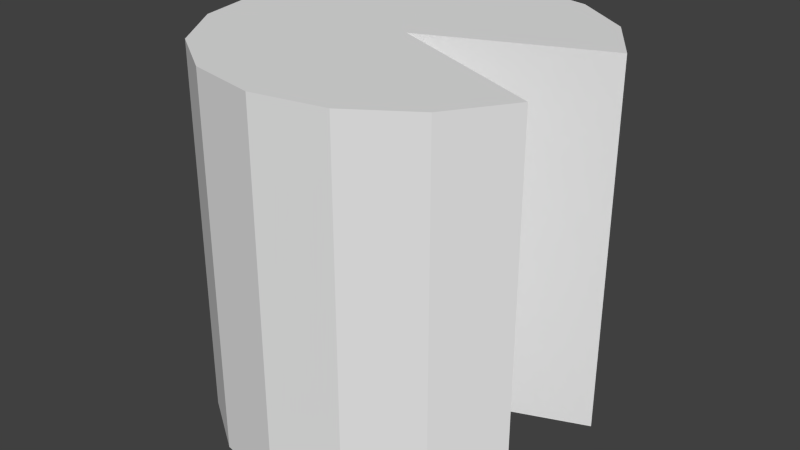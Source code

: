 # Source: Pacmanclosed.blend  (saved by Blender 2.63.0; exported with 4.5.12 LTS)
import bpy
from mathutils import Matrix  # noqa: F401  (used for matrix-valued properties, if any)

bpy.ops.wm.read_factory_settings(use_empty=True)
scene = bpy.context.scene
scene.name = 'Scene'

# ---- collections
col_collection_1 = bpy.data.collections.new('Collection 1'); scene.collection.children.link(col_collection_1)

# ---- world
world_world = bpy.data.worlds.new('World'); scene.world = world_world
world_world.color = (0.05088, 0.05088, 0.05088)
world_world.use_sun_shadow = False
world_world.sun_shadow_jitter_overblur = 0.0
world_world.cycles.sampling_method = 'MANUAL'
world_world.cycles.sample_map_resolution = 256

# ---- meshes
me_cylinder = bpy.data.meshes.new('Cylinder')
me_cylinder.from_pydata([(0.0, 0.5, -0.5), (0.1913, 0.4619, -0.5), (0.3536, 0.3536, -0.5), (0.4619, 0.1913, -0.5), (0.4619, -0.1913, -0.5), (0.3536, -0.3536, -0.5), (0.1913, -0.4619, -0.5), (7.55e-08, -0.5, -0.5), (-0.1913, -0.4619, -0.5), (-0.3536, -0.3536, -0.5), (-0.4619, -0.1913, -0.5), (-0.5, 5.962e-09, -0.5), (-0.4619, 0.1913, -0.5), (-0.3536, 0.3536, -0.5), (-0.1913, 0.4619, -0.5), (3.258e-07, 0.5, 0.5), (0.1913, 0.4619, 0.5), (0.3536, 0.3536, 0.5), (0.4619, 0.1913, 0.5), (0.4619, -0.1913, 0.5), (0.3536, -0.3536, 0.5), (0.1913, -0.4619, 0.5), (-9.656e-07, -0.5, 0.5), (-0.1913, -0.4619, 0.5), (-0.3536, -0.3536, 0.5), (-0.4619, -0.1913, 0.5), (-0.5, 1.285e-06, 0.5), (-0.4619, 0.1913, 0.5), (-0.3536, 0.3536, 0.5), (-0.1913, 0.4619, 0.5), (0.0, 0.0, -0.5), (0.0, 0.0, 0.5)], [], [(30, 0, 1), (31, 16, 15), (30, 1, 2), (31, 17, 16), (30, 2, 3), (31, 18, 17), (30, 4, 5), (31, 20, 19), (30, 5, 6), (31, 21, 20), (30, 6, 7), (31, 22, 21), (30, 7, 8), (31, 23, 22), (30, 8, 9), (31, 24, 23), (30, 9, 10), (31, 25, 24), (30, 10, 11), (31, 26, 25), (30, 11, 12), (31, 27, 26), (30, 12, 13), (31, 28, 27), (30, 13, 14), (31, 29, 28), (14, 0, 30), (31, 15, 29), (0, 15, 16, 1), (1, 16, 17, 2), (2, 17, 18, 3), (4, 19, 20, 5), (5, 20, 21, 6), (6, 21, 22, 7), (7, 22, 23, 8), (8, 23, 24, 9), (9, 24, 25, 10), (10, 25, 26, 11), (11, 26, 27, 12), (12, 27, 28, 13), (13, 28, 29, 14), (15, 0, 14, 29), (4, 30, 31, 19), (3, 18, 31, 30)])
_uv = me_cylinder.uv_layers.new(name='UVMap')
_uv.uv.foreach_set('vector', [0.509, 0.1697, 0.4129, 0.02583, 0.4752, 0.0, 0.1697, 0.1697, 0.3135, 0.2657, 0.2657, 0.3135, 0.509, 0.1697, 0.4752, 0.0, 0.5427, 2.062e-08, 0.1697, 0.1697, 0.3393, 0.2034, 0.3135, 0.2657, 0.509, 0.1697, 0.5427, 2.062e-08, 0.6051, 0.02583, 0.1697, 0.1697, 0.3393, 0.1359, 0.3393, 0.2034, 0.509, 0.1697, 0.6786, 0.1359, 0.6786, 0.2034, 0.1697, 0.1697, 0.2034, 0.0, 0.2657, 0.02583, 0.509, 0.1697, 0.6786, 0.2034, 0.6528, 0.2657, 0.1697, 0.1697, 0.1359, 1.031e-07, 0.2034, 0.0, 0.509, 0.1697, 0.6528, 0.2657, 0.6051, 0.3135, 0.1697, 0.1697, 0.07355, 0.02583, 0.1359, 1.031e-07, 0.509, 0.1697, 0.6051, 0.3135, 0.5427, 0.3393, 0.1697, 0.1697, 0.02583, 0.07355, 0.07355, 0.02583, 0.509, 0.1697, 0.5427, 0.3393, 0.4752, 0.3393, 0.1697, 0.1697, 0.0, 0.1359, 0.02583, 0.07355, 0.509, 0.1697, 0.4752, 0.3393, 0.4129, 0.3135, 0.1697, 0.1697, 1.547e-07, 0.2034, 0.0, 0.1359, 0.509, 0.1697, 0.4129, 0.3135, 0.3651, 0.2657, 0.1697, 0.1697, 0.02583, 0.2658, 1.547e-07, 0.2034, 0.509, 0.1697, 0.3651, 0.2657, 0.3393, 0.2034, 0.1697, 0.1697, 0.07355, 0.3135, 0.02583, 0.2658, 0.509, 0.1697, 0.3393, 0.2034, 0.3393, 0.1359, 0.1697, 0.1697, 0.1359, 0.3393, 0.07355, 0.3135, 0.509, 0.1697, 0.3393, 0.1359, 0.3651, 0.07355, 0.1697, 0.1697, 0.2034, 0.3393, 0.1359, 0.3393, 0.3651, 0.07355, 0.4129, 0.02583, 0.509, 0.1697, 0.1697, 0.1697, 0.2657, 0.3135, 0.2034, 0.3393, 0.3876, 0.6606, 0.3867, 0.3635, 0.4436, 0.3633, 0.4445, 0.6605, 0.4445, 0.6605, 0.4436, 0.3633, 0.5004, 0.3631, 0.5014, 0.6603, 0.5014, 0.6603, 0.5004, 0.3631, 0.5486, 0.363, 0.5496, 0.6601, 0.4005, 0.6876, 0.4014, 0.9847, 0.3446, 0.9849, 0.3437, 0.6877, 0.3437, 0.6877, 0.3446, 0.9849, 0.2877, 0.9851, 0.2868, 0.6879, 0.5505, 0.6608, 0.5496, 0.3636, 0.6031, 0.3634, 0.604, 0.6606, 0.604, 0.6606, 0.6031, 0.3634, 0.6611, 0.3633, 0.662, 0.6604, 0.662, 0.6604, 0.6611, 0.3633, 0.7146, 0.3631, 0.7156, 0.6603, 0.7156, 0.6603, 0.7146, 0.3631, 0.7556, 0.363, 0.7566, 0.6601, 0.2532, 0.363, 0.2541, 0.6601, 0.2005, 0.6603, 0.1996, 0.3631, 0.1996, 0.3631, 0.2005, 0.6603, 0.1425, 0.6605, 0.1416, 0.3633, 0.1416, 0.3633, 0.1425, 0.6605, 0.08899, 0.6606, 0.08808, 0.3635, 0.08808, 0.3635, 0.08899, 0.6606, 0.048, 0.6608, 0.04709, 0.3636, 0.3867, 0.3635, 0.3876, 0.6606, 0.3394, 0.6608, 0.3385, 0.3636, 0.906, 0.6601, 0.7575, 0.6606, 0.7566, 0.3634, 0.9051, 0.363, 0.7255, 0.6875, 0.7264, 0.9847, 0.5891, 0.9851, 0.5882, 0.6879])
_ca = me_cylinder.color_attributes.new('Col', 'BYTE_COLOR', 'CORNER')
_ca.data.foreach_set('color', [1.0, 1.0, 1.0, 1.0, 1.0, 1.0, 1.0, 1.0, 1.0, 1.0, 1.0, 1.0, 1.0, 1.0, 1.0, 1.0, 1.0, 1.0, 1.0, 1.0, 1.0, 1.0, 1.0, 1.0, 1.0, 1.0, 1.0, 1.0, 1.0, 1.0, 1.0, 1.0, 1.0, 1.0, 1.0, 1.0, 1.0, 1.0, 1.0, 1.0, 1.0, 1.0, 1.0, 1.0, 1.0, 1.0, 1.0, 1.0, 1.0, 1.0, 1.0, 1.0, 1.0, 1.0, 1.0, 1.0, 1.0, 1.0, 1.0, 1.0, 1.0, 1.0, 1.0, 1.0, 1.0, 1.0, 1.0, 1.0, 1.0, 1.0, 1.0, 1.0, 1.0, 1.0, 1.0, 1.0, 1.0, 1.0, 1.0, 1.0, 1.0, 1.0, 1.0, 1.0, 1.0, 1.0, 1.0, 1.0, 1.0, 1.0, 1.0, 1.0, 1.0, 1.0, 1.0, 1.0, 1.0, 1.0, 1.0, 1.0, 1.0, 1.0, 1.0, 1.0, 1.0, 1.0, 1.0, 1.0, 1.0, 1.0, 1.0, 1.0, 1.0, 1.0, 1.0, 1.0, 1.0, 1.0, 1.0, 1.0, 1.0, 1.0, 1.0, 1.0, 1.0, 1.0, 1.0, 1.0, 1.0, 1.0, 1.0, 1.0, 1.0, 1.0, 1.0, 1.0, 1.0, 1.0, 1.0, 1.0, 1.0, 1.0, 1.0, 1.0, 1.0, 1.0, 1.0, 1.0, 1.0, 1.0, 1.0, 1.0, 1.0, 1.0, 1.0, 1.0, 1.0, 1.0, 1.0, 1.0, 1.0, 1.0, 1.0, 1.0, 1.0, 1.0, 1.0, 1.0, 1.0, 1.0, 1.0, 1.0, 1.0, 1.0, 1.0, 1.0, 1.0, 1.0, 1.0, 1.0, 1.0, 1.0, 1.0, 1.0, 1.0, 1.0, 1.0, 1.0, 1.0, 1.0, 1.0, 1.0, 1.0, 1.0, 1.0, 1.0, 1.0, 1.0, 1.0, 1.0, 1.0, 1.0, 1.0, 1.0, 1.0, 1.0, 1.0, 1.0, 1.0, 1.0, 1.0, 1.0, 1.0, 1.0, 1.0, 1.0, 1.0, 1.0, 1.0, 1.0, 1.0, 1.0, 1.0, 1.0, 1.0, 1.0, 1.0, 1.0, 1.0, 1.0, 1.0, 1.0, 1.0, 1.0, 1.0, 1.0, 1.0, 1.0, 1.0, 1.0, 1.0, 1.0, 1.0, 1.0, 1.0, 1.0, 1.0, 1.0, 1.0, 1.0, 1.0, 1.0, 1.0, 1.0, 1.0, 1.0, 1.0, 1.0, 1.0, 1.0, 1.0, 1.0, 1.0, 1.0, 1.0, 1.0, 1.0, 1.0, 1.0, 1.0, 1.0, 1.0, 1.0, 1.0, 1.0, 1.0, 1.0, 1.0, 1.0, 1.0, 1.0, 1.0, 1.0, 1.0, 1.0, 1.0, 1.0, 1.0, 1.0, 1.0, 1.0, 1.0, 1.0, 1.0, 1.0, 1.0, 1.0, 1.0, 1.0, 1.0, 1.0, 1.0, 1.0, 1.0, 1.0, 1.0, 1.0, 1.0, 1.0, 1.0, 1.0, 1.0, 1.0, 1.0, 1.0, 1.0, 1.0, 1.0, 1.0, 1.0, 1.0, 1.0, 1.0, 1.0, 1.0, 1.0, 1.0, 1.0, 1.0, 1.0, 1.0, 1.0, 1.0, 1.0, 1.0, 1.0, 1.0, 1.0, 1.0, 1.0, 1.0, 1.0, 1.0, 1.0, 1.0, 1.0, 1.0, 1.0, 1.0, 1.0, 1.0, 1.0, 1.0, 1.0, 1.0, 1.0, 1.0, 1.0, 1.0, 1.0, 1.0, 1.0, 1.0, 1.0, 1.0, 1.0, 1.0, 1.0, 1.0, 1.0, 1.0, 1.0, 1.0, 1.0, 1.0, 1.0, 1.0, 1.0, 1.0, 1.0, 1.0, 1.0, 1.0, 1.0, 1.0, 1.0, 1.0, 1.0, 1.0, 1.0, 1.0, 1.0, 1.0, 1.0, 1.0, 1.0, 1.0, 1.0, 1.0, 1.0, 1.0, 1.0, 1.0, 1.0, 1.0, 1.0, 1.0, 1.0, 1.0, 1.0, 1.0, 1.0, 1.0, 1.0, 1.0, 1.0, 1.0, 1.0, 1.0, 1.0, 1.0, 1.0, 1.0, 1.0, 1.0, 1.0, 1.0, 1.0, 1.0, 1.0, 1.0, 1.0, 1.0, 1.0, 1.0, 1.0, 1.0, 1.0, 1.0, 1.0, 1.0, 1.0, 1.0, 1.0, 1.0, 1.0, 1.0, 1.0, 1.0, 1.0, 1.0, 1.0, 1.0, 1.0, 1.0, 1.0, 1.0, 1.0, 1.0, 1.0, 1.0, 1.0, 1.0, 1.0, 1.0, 1.0, 1.0, 1.0, 1.0, 1.0, 1.0, 1.0, 1.0, 1.0, 1.0, 1.0, 1.0, 1.0, 1.0, 1.0, 1.0, 1.0, 1.0, 1.0, 1.0, 1.0, 1.0, 1.0, 1.0, 1.0, 1.0, 1.0, 1.0, 1.0, 1.0, 1.0, 1.0, 1.0, 1.0, 1.0, 1.0, 1.0, 1.0, 1.0, 1.0, 1.0, 1.0, 1.0, 1.0, 1.0, 1.0, 1.0, 1.0, 1.0, 1.0, 1.0, 1.0, 1.0, 1.0, 1.0, 1.0, 1.0, 1.0, 1.0, 1.0, 1.0, 1.0, 1.0, 1.0, 1.0, 1.0, 1.0, 1.0, 1.0, 1.0, 1.0, 1.0, 1.0, 1.0, 1.0, 1.0, 1.0, 1.0, 1.0, 1.0, 1.0, 1.0, 1.0, 1.0, 1.0, 1.0, 1.0, 1.0, 1.0, 1.0, 1.0, 1.0, 1.0, 1.0, 1.0, 1.0, 1.0, 1.0, 1.0, 1.0, 1.0, 1.0, 1.0, 1.0, 1.0, 1.0, 1.0, 1.0, 1.0, 1.0, 1.0, 1.0, 1.0, 1.0, 1.0, 1.0, 1.0, 1.0, 1.0, 1.0, 1.0, 1.0, 1.0, 1.0, 1.0, 1.0, 1.0])
me_cylinder.use_remesh_preserve_volume = False
me_cylinder.use_remesh_preserve_attributes = False
me_cylinder.use_mirror_vertex_groups = False
me_cylinder.update()

# ---- objects
ob_cylinder = bpy.data.objects.new('Cylinder', me_cylinder)

# ---- transforms, parenting, visibility, modifiers, constraints
ob_cylinder.location = (0.0, 0.0, 0.5)
ob_cylinder.lineart.crease_threshold = 0.0

# ---- collection membership
col_collection_1.objects.link(ob_cylinder)

# ---- scene / render settings (as saved in the file)
scene.frame_start = 1; scene.frame_end = 250; scene.frame_set(1)
scene.render.engine = 'BLENDER_EEVEE_NEXT'
scene.render.image_settings.color_mode = 'RGB'
scene.render.image_settings.compression = 90
scene.render.resolution_percentage = 50
scene.render.dither_intensity = 0.0
scene.render.bake_margin = 2
scene.render.bake_bias = 0.0
scene.cycles.use_denoising = False
scene.cycles.samples = 10
scene.cycles.sampling_pattern = 'TABULATED_SOBOL'
scene.cycles.light_sampling_threshold = 0.0
scene.cycles.use_adaptive_sampling = False
scene.cycles.use_light_tree = False
scene.cycles.blur_glossy = 0.0
scene.cycles.volume_bounces = 1
scene.cycles.pixel_filter_type = 'GAUSSIAN'
scene.cycles.sample_clamp_indirect = 0.0
scene.view_settings.view_transform = 'Standard'
bpy.context.view_layer.update()

# ---- added for rendering (the .blend has no active camera and no usable light): camera, sun
cam_auto = bpy.data.cameras.new('AutoCamera')
cam_auto.lens = 50.0
cam_auto.sensor_width = 36.0
cam_auto.clip_end = 1000.0
ob_auto_camera = bpy.data.objects.new('AutoCamera', cam_auto)
scene.collection.objects.link(ob_auto_camera)
ob_auto_camera.location = (1.56344, -1.89896, 1.76597)
ob_auto_camera.rotation_euler = (1.09748, -7.21219e-08, 0.694738)
scene.camera = ob_auto_camera
light_auto_sun = bpy.data.lights.new('AutoSun', 'SUN')
light_auto_sun.energy = 3.0
light_auto_sun.angle = 0.0523599
ob_auto_sun = bpy.data.objects.new('AutoSun', light_auto_sun)
scene.collection.objects.link(ob_auto_sun)
ob_auto_sun.rotation_euler = (0.872665, 0.174533, 0.523599)
bpy.context.view_layer.update()
